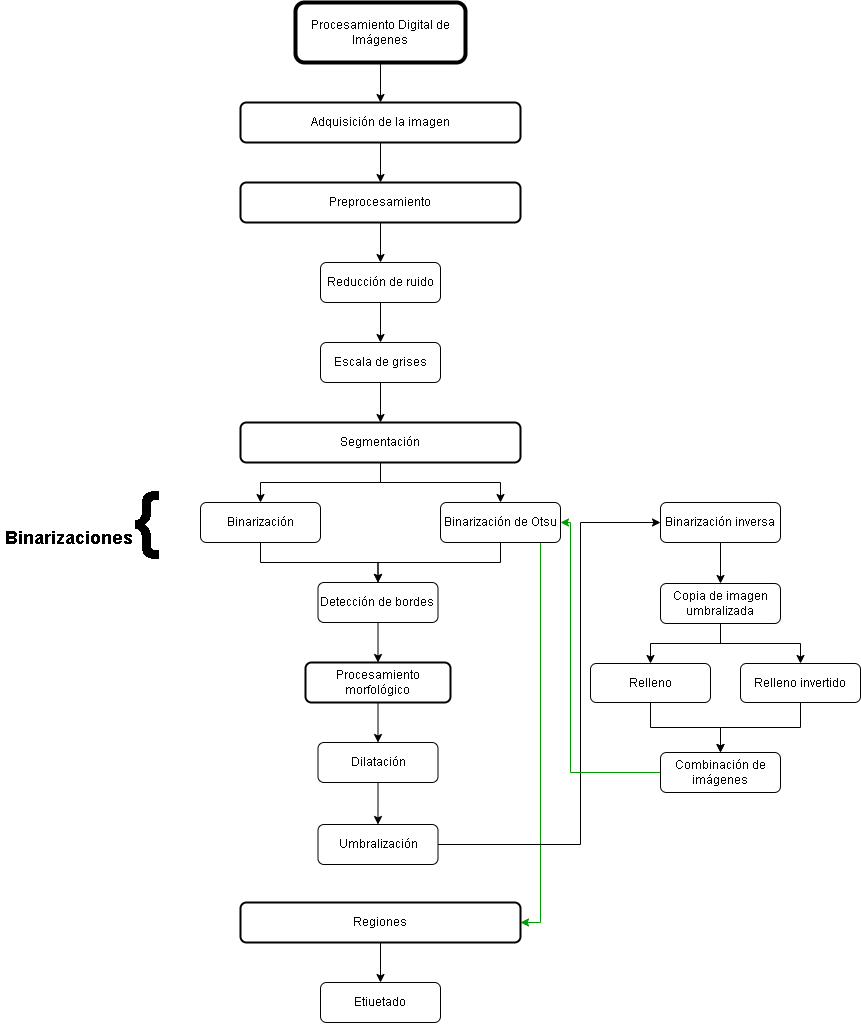

The diagram above was exported from draw.io. Its source (the exported page's mxGraphModel, read from the mxfile embedded in the PNG):
<mxGraphModel dx="1695" dy="460" grid="1" gridSize="10" guides="1" tooltips="1" connect="1" arrows="1" fold="1" page="1" pageScale="1" pageWidth="827" pageHeight="1169" math="0" shadow="0">
  <root>
    <mxCell id="WIyWlLk6GJQsqaUBKTNV-0" />
    <mxCell id="WIyWlLk6GJQsqaUBKTNV-1" parent="WIyWlLk6GJQsqaUBKTNV-0" />
    <mxCell id="khzAaD4dltSQoX8Zi30j-10" value="" style="edgeStyle=orthogonalEdgeStyle;rounded=0;orthogonalLoop=1;jettySize=auto;html=1;" edge="1" parent="WIyWlLk6GJQsqaUBKTNV-1" source="WIyWlLk6GJQsqaUBKTNV-3" target="WIyWlLk6GJQsqaUBKTNV-7">
      <mxGeometry relative="1" as="geometry" />
    </mxCell>
    <mxCell id="WIyWlLk6GJQsqaUBKTNV-3" value="Procesamiento Digital de Imágenes" style="rounded=1;whiteSpace=wrap;html=1;fontSize=12;glass=0;strokeWidth=4;shadow=0;strokeColor=#000000;" parent="WIyWlLk6GJQsqaUBKTNV-1" vertex="1">
      <mxGeometry x="135" y="60" width="170" height="60" as="geometry" />
    </mxCell>
    <mxCell id="khzAaD4dltSQoX8Zi30j-3" value="" style="edgeStyle=orthogonalEdgeStyle;rounded=0;orthogonalLoop=1;jettySize=auto;html=1;" edge="1" parent="WIyWlLk6GJQsqaUBKTNV-1" source="WIyWlLk6GJQsqaUBKTNV-7" target="WIyWlLk6GJQsqaUBKTNV-12">
      <mxGeometry relative="1" as="geometry" />
    </mxCell>
    <mxCell id="WIyWlLk6GJQsqaUBKTNV-7" value="Adquisición de la imagen" style="rounded=1;whiteSpace=wrap;html=1;fontSize=12;glass=0;strokeWidth=2;shadow=0;" parent="WIyWlLk6GJQsqaUBKTNV-1" vertex="1">
      <mxGeometry x="80" y="160" width="280" height="40" as="geometry" />
    </mxCell>
    <mxCell id="khzAaD4dltSQoX8Zi30j-23" style="edgeStyle=orthogonalEdgeStyle;rounded=0;orthogonalLoop=1;jettySize=auto;html=1;" edge="1" parent="WIyWlLk6GJQsqaUBKTNV-1" source="WIyWlLk6GJQsqaUBKTNV-11" target="khzAaD4dltSQoX8Zi30j-11">
      <mxGeometry relative="1" as="geometry" />
    </mxCell>
    <mxCell id="khzAaD4dltSQoX8Zi30j-24" style="edgeStyle=orthogonalEdgeStyle;rounded=0;orthogonalLoop=1;jettySize=auto;html=1;" edge="1" parent="WIyWlLk6GJQsqaUBKTNV-1" source="WIyWlLk6GJQsqaUBKTNV-11" target="khzAaD4dltSQoX8Zi30j-22">
      <mxGeometry relative="1" as="geometry" />
    </mxCell>
    <mxCell id="WIyWlLk6GJQsqaUBKTNV-11" value="Segmentación" style="rounded=1;whiteSpace=wrap;html=1;fontSize=12;glass=0;strokeWidth=2;shadow=0;" parent="WIyWlLk6GJQsqaUBKTNV-1" vertex="1">
      <mxGeometry x="80" y="480" width="280" height="40" as="geometry" />
    </mxCell>
    <mxCell id="khzAaD4dltSQoX8Zi30j-5" value="" style="edgeStyle=orthogonalEdgeStyle;rounded=0;orthogonalLoop=1;jettySize=auto;html=1;" edge="1" parent="WIyWlLk6GJQsqaUBKTNV-1" source="WIyWlLk6GJQsqaUBKTNV-12" target="khzAaD4dltSQoX8Zi30j-4">
      <mxGeometry relative="1" as="geometry" />
    </mxCell>
    <mxCell id="WIyWlLk6GJQsqaUBKTNV-12" value="Preprocesamiento" style="rounded=1;whiteSpace=wrap;html=1;fontSize=12;glass=0;strokeWidth=2;shadow=0;" parent="WIyWlLk6GJQsqaUBKTNV-1" vertex="1">
      <mxGeometry x="80" y="240" width="280" height="40" as="geometry" />
    </mxCell>
    <mxCell id="khzAaD4dltSQoX8Zi30j-19" style="edgeStyle=orthogonalEdgeStyle;rounded=0;orthogonalLoop=1;jettySize=auto;html=1;" edge="1" parent="WIyWlLk6GJQsqaUBKTNV-1" source="khzAaD4dltSQoX8Zi30j-4" target="khzAaD4dltSQoX8Zi30j-6">
      <mxGeometry relative="1" as="geometry" />
    </mxCell>
    <mxCell id="khzAaD4dltSQoX8Zi30j-4" value="Reducción de ruido" style="whiteSpace=wrap;html=1;rounded=1;glass=0;strokeWidth=1;shadow=0;" vertex="1" parent="WIyWlLk6GJQsqaUBKTNV-1">
      <mxGeometry x="160" y="320" width="120" height="40" as="geometry" />
    </mxCell>
    <mxCell id="khzAaD4dltSQoX8Zi30j-21" value="" style="edgeStyle=orthogonalEdgeStyle;rounded=0;orthogonalLoop=1;jettySize=auto;html=1;" edge="1" parent="WIyWlLk6GJQsqaUBKTNV-1" source="khzAaD4dltSQoX8Zi30j-6" target="WIyWlLk6GJQsqaUBKTNV-11">
      <mxGeometry relative="1" as="geometry" />
    </mxCell>
    <mxCell id="khzAaD4dltSQoX8Zi30j-6" value="Escala de grises" style="whiteSpace=wrap;html=1;rounded=1;glass=0;strokeWidth=1;shadow=0;" vertex="1" parent="WIyWlLk6GJQsqaUBKTNV-1">
      <mxGeometry x="160" y="400" width="120" height="40" as="geometry" />
    </mxCell>
    <mxCell id="khzAaD4dltSQoX8Zi30j-32" style="edgeStyle=orthogonalEdgeStyle;rounded=0;orthogonalLoop=1;jettySize=auto;html=1;" edge="1" parent="WIyWlLk6GJQsqaUBKTNV-1" source="khzAaD4dltSQoX8Zi30j-11" target="khzAaD4dltSQoX8Zi30j-12">
      <mxGeometry relative="1" as="geometry" />
    </mxCell>
    <mxCell id="khzAaD4dltSQoX8Zi30j-11" value="Binarización" style="whiteSpace=wrap;html=1;rounded=1;glass=0;strokeWidth=1;shadow=0;" vertex="1" parent="WIyWlLk6GJQsqaUBKTNV-1">
      <mxGeometry x="40" y="560" width="120" height="40" as="geometry" />
    </mxCell>
    <mxCell id="khzAaD4dltSQoX8Zi30j-30" value="" style="edgeStyle=orthogonalEdgeStyle;rounded=0;orthogonalLoop=1;jettySize=auto;html=1;" edge="1" parent="WIyWlLk6GJQsqaUBKTNV-1" source="khzAaD4dltSQoX8Zi30j-12" target="khzAaD4dltSQoX8Zi30j-27">
      <mxGeometry relative="1" as="geometry" />
    </mxCell>
    <mxCell id="khzAaD4dltSQoX8Zi30j-44" value="" style="edgeStyle=orthogonalEdgeStyle;rounded=0;orthogonalLoop=1;jettySize=auto;html=1;fontSize=72;" edge="1" parent="WIyWlLk6GJQsqaUBKTNV-1" source="khzAaD4dltSQoX8Zi30j-13" target="khzAaD4dltSQoX8Zi30j-43">
      <mxGeometry relative="1" as="geometry" />
    </mxCell>
    <mxCell id="khzAaD4dltSQoX8Zi30j-13" value="Binarización inversa" style="whiteSpace=wrap;html=1;rounded=1;glass=0;strokeWidth=1;shadow=0;" vertex="1" parent="WIyWlLk6GJQsqaUBKTNV-1">
      <mxGeometry x="500" y="560" width="120" height="40" as="geometry" />
    </mxCell>
    <mxCell id="khzAaD4dltSQoX8Zi30j-33" style="edgeStyle=orthogonalEdgeStyle;rounded=0;orthogonalLoop=1;jettySize=auto;html=1;entryX=0.5;entryY=0;entryDx=0;entryDy=0;exitX=0.5;exitY=1;exitDx=0;exitDy=0;" edge="1" parent="WIyWlLk6GJQsqaUBKTNV-1" source="khzAaD4dltSQoX8Zi30j-22" target="khzAaD4dltSQoX8Zi30j-12">
      <mxGeometry relative="1" as="geometry" />
    </mxCell>
    <mxCell id="khzAaD4dltSQoX8Zi30j-54" style="edgeStyle=orthogonalEdgeStyle;rounded=0;orthogonalLoop=1;jettySize=auto;html=1;entryX=1;entryY=0.5;entryDx=0;entryDy=0;fontSize=72;strokeColor=#009900;exitX=0.75;exitY=1;exitDx=0;exitDy=0;" edge="1" parent="WIyWlLk6GJQsqaUBKTNV-1" source="khzAaD4dltSQoX8Zi30j-22" target="khzAaD4dltSQoX8Zi30j-35">
      <mxGeometry relative="1" as="geometry">
        <Array as="points">
          <mxPoint x="380" y="600" />
          <mxPoint x="380" y="980" />
        </Array>
      </mxGeometry>
    </mxCell>
    <mxCell id="khzAaD4dltSQoX8Zi30j-22" value="Binarización de Otsu" style="whiteSpace=wrap;html=1;rounded=1;glass=0;strokeWidth=1;shadow=0;" vertex="1" parent="WIyWlLk6GJQsqaUBKTNV-1">
      <mxGeometry x="280" y="560" width="120" height="40" as="geometry" />
    </mxCell>
    <mxCell id="khzAaD4dltSQoX8Zi30j-29" value="" style="edgeStyle=orthogonalEdgeStyle;rounded=0;orthogonalLoop=1;jettySize=auto;html=1;" edge="1" parent="WIyWlLk6GJQsqaUBKTNV-1" source="khzAaD4dltSQoX8Zi30j-27" target="khzAaD4dltSQoX8Zi30j-28">
      <mxGeometry relative="1" as="geometry" />
    </mxCell>
    <mxCell id="khzAaD4dltSQoX8Zi30j-27" value="Procesamiento morfológico" style="rounded=1;whiteSpace=wrap;html=1;fontSize=12;glass=0;strokeWidth=2;shadow=0;" vertex="1" parent="WIyWlLk6GJQsqaUBKTNV-1">
      <mxGeometry x="145" y="720" width="145" height="40" as="geometry" />
    </mxCell>
    <mxCell id="khzAaD4dltSQoX8Zi30j-40" value="" style="edgeStyle=orthogonalEdgeStyle;rounded=0;orthogonalLoop=1;jettySize=auto;html=1;" edge="1" parent="WIyWlLk6GJQsqaUBKTNV-1" source="khzAaD4dltSQoX8Zi30j-28" target="khzAaD4dltSQoX8Zi30j-39">
      <mxGeometry relative="1" as="geometry" />
    </mxCell>
    <mxCell id="khzAaD4dltSQoX8Zi30j-28" value="Dilatación" style="whiteSpace=wrap;html=1;rounded=1;glass=0;strokeWidth=1;shadow=0;" vertex="1" parent="WIyWlLk6GJQsqaUBKTNV-1">
      <mxGeometry x="157.5" y="800" width="120" height="40" as="geometry" />
    </mxCell>
    <mxCell id="khzAaD4dltSQoX8Zi30j-12" value="Detección de bordes&amp;nbsp;" style="whiteSpace=wrap;html=1;rounded=1;glass=0;strokeWidth=1;shadow=0;" vertex="1" parent="WIyWlLk6GJQsqaUBKTNV-1">
      <mxGeometry x="157.5" y="640" width="120" height="40" as="geometry" />
    </mxCell>
    <mxCell id="khzAaD4dltSQoX8Zi30j-56" value="" style="edgeStyle=orthogonalEdgeStyle;rounded=0;orthogonalLoop=1;jettySize=auto;html=1;fontSize=72;strokeColor=#000000;" edge="1" parent="WIyWlLk6GJQsqaUBKTNV-1" source="khzAaD4dltSQoX8Zi30j-35" target="khzAaD4dltSQoX8Zi30j-55">
      <mxGeometry relative="1" as="geometry" />
    </mxCell>
    <mxCell id="khzAaD4dltSQoX8Zi30j-35" value="Regiones" style="rounded=1;whiteSpace=wrap;html=1;fontSize=12;glass=0;strokeWidth=2;shadow=0;" vertex="1" parent="WIyWlLk6GJQsqaUBKTNV-1">
      <mxGeometry x="80" y="960" width="280" height="40" as="geometry" />
    </mxCell>
    <mxCell id="khzAaD4dltSQoX8Zi30j-41" style="edgeStyle=orthogonalEdgeStyle;rounded=0;orthogonalLoop=1;jettySize=auto;html=1;entryX=0;entryY=0.5;entryDx=0;entryDy=0;" edge="1" parent="WIyWlLk6GJQsqaUBKTNV-1" source="khzAaD4dltSQoX8Zi30j-39" target="khzAaD4dltSQoX8Zi30j-13">
      <mxGeometry relative="1" as="geometry">
        <Array as="points">
          <mxPoint x="420" y="902" />
          <mxPoint x="420" y="580" />
        </Array>
      </mxGeometry>
    </mxCell>
    <mxCell id="khzAaD4dltSQoX8Zi30j-39" value="Umbralización" style="whiteSpace=wrap;html=1;rounded=1;glass=0;strokeWidth=1;shadow=0;" vertex="1" parent="WIyWlLk6GJQsqaUBKTNV-1">
      <mxGeometry x="157.5" y="882" width="120" height="40" as="geometry" />
    </mxCell>
    <mxCell id="khzAaD4dltSQoX8Zi30j-42" value="&lt;h1&gt;&lt;font style=&quot;font-size: 18px;&quot;&gt;Binarizaciones&lt;/font&gt;&lt;font style=&quot;font-size: 72px;&quot;&gt;{&lt;/font&gt;&lt;/h1&gt;" style="text;html=1;strokeColor=none;fillColor=none;spacing=5;spacingTop=-20;whiteSpace=wrap;overflow=hidden;rounded=0;" vertex="1" parent="WIyWlLk6GJQsqaUBKTNV-1">
      <mxGeometry x="-160" y="527.5" width="220" height="105" as="geometry" />
    </mxCell>
    <mxCell id="khzAaD4dltSQoX8Zi30j-46" value="" style="edgeStyle=orthogonalEdgeStyle;rounded=0;orthogonalLoop=1;jettySize=auto;html=1;fontSize=72;" edge="1" parent="WIyWlLk6GJQsqaUBKTNV-1" source="khzAaD4dltSQoX8Zi30j-43" target="khzAaD4dltSQoX8Zi30j-45">
      <mxGeometry relative="1" as="geometry" />
    </mxCell>
    <mxCell id="khzAaD4dltSQoX8Zi30j-48" style="edgeStyle=orthogonalEdgeStyle;rounded=0;orthogonalLoop=1;jettySize=auto;html=1;entryX=0.5;entryY=0;entryDx=0;entryDy=0;fontSize=72;" edge="1" parent="WIyWlLk6GJQsqaUBKTNV-1" source="khzAaD4dltSQoX8Zi30j-43" target="khzAaD4dltSQoX8Zi30j-47">
      <mxGeometry relative="1" as="geometry" />
    </mxCell>
    <mxCell id="khzAaD4dltSQoX8Zi30j-43" value="Copia de imagen umbralizada" style="whiteSpace=wrap;html=1;rounded=1;glass=0;strokeWidth=1;shadow=0;" vertex="1" parent="WIyWlLk6GJQsqaUBKTNV-1">
      <mxGeometry x="500" y="641" width="120" height="40" as="geometry" />
    </mxCell>
    <mxCell id="khzAaD4dltSQoX8Zi30j-52" style="edgeStyle=orthogonalEdgeStyle;rounded=0;orthogonalLoop=1;jettySize=auto;html=1;entryX=0.5;entryY=0;entryDx=0;entryDy=0;fontSize=72;" edge="1" parent="WIyWlLk6GJQsqaUBKTNV-1" source="khzAaD4dltSQoX8Zi30j-45" target="khzAaD4dltSQoX8Zi30j-50">
      <mxGeometry relative="1" as="geometry" />
    </mxCell>
    <mxCell id="khzAaD4dltSQoX8Zi30j-45" value="Relleno" style="whiteSpace=wrap;html=1;rounded=1;glass=0;strokeWidth=1;shadow=0;" vertex="1" parent="WIyWlLk6GJQsqaUBKTNV-1">
      <mxGeometry x="430" y="721" width="120" height="39" as="geometry" />
    </mxCell>
    <mxCell id="khzAaD4dltSQoX8Zi30j-51" value="" style="edgeStyle=orthogonalEdgeStyle;rounded=0;orthogonalLoop=1;jettySize=auto;html=1;fontSize=72;" edge="1" parent="WIyWlLk6GJQsqaUBKTNV-1" source="khzAaD4dltSQoX8Zi30j-47" target="khzAaD4dltSQoX8Zi30j-50">
      <mxGeometry relative="1" as="geometry" />
    </mxCell>
    <mxCell id="khzAaD4dltSQoX8Zi30j-47" value="Relleno invertido" style="whiteSpace=wrap;html=1;rounded=1;glass=0;strokeWidth=1;shadow=0;" vertex="1" parent="WIyWlLk6GJQsqaUBKTNV-1">
      <mxGeometry x="580" y="721" width="120" height="39" as="geometry" />
    </mxCell>
    <mxCell id="khzAaD4dltSQoX8Zi30j-53" style="edgeStyle=orthogonalEdgeStyle;rounded=0;orthogonalLoop=1;jettySize=auto;html=1;entryX=1;entryY=0.5;entryDx=0;entryDy=0;fontSize=72;strokeColor=#009900;" edge="1" parent="WIyWlLk6GJQsqaUBKTNV-1" source="khzAaD4dltSQoX8Zi30j-50" target="khzAaD4dltSQoX8Zi30j-22">
      <mxGeometry relative="1" as="geometry">
        <Array as="points">
          <mxPoint x="410" y="830" />
          <mxPoint x="410" y="580" />
        </Array>
      </mxGeometry>
    </mxCell>
    <mxCell id="khzAaD4dltSQoX8Zi30j-50" value="Combinación de imágenes" style="whiteSpace=wrap;html=1;rounded=1;glass=0;strokeWidth=1;shadow=0;" vertex="1" parent="WIyWlLk6GJQsqaUBKTNV-1">
      <mxGeometry x="500" y="810" width="120" height="40" as="geometry" />
    </mxCell>
    <mxCell id="khzAaD4dltSQoX8Zi30j-55" value="Etiuetado" style="whiteSpace=wrap;html=1;rounded=1;glass=0;strokeWidth=1;shadow=0;" vertex="1" parent="WIyWlLk6GJQsqaUBKTNV-1">
      <mxGeometry x="160" y="1040" width="120" height="40" as="geometry" />
    </mxCell>
    <mxCell id="khzAaD4dltSQoX8Zi30j-57" style="edgeStyle=orthogonalEdgeStyle;rounded=0;orthogonalLoop=1;jettySize=auto;html=1;exitX=0.5;exitY=1;exitDx=0;exitDy=0;fontSize=72;strokeColor=#000000;" edge="1" parent="WIyWlLk6GJQsqaUBKTNV-1" source="khzAaD4dltSQoX8Zi30j-55" target="khzAaD4dltSQoX8Zi30j-55">
      <mxGeometry relative="1" as="geometry" />
    </mxCell>
  </root>
</mxGraphModel>